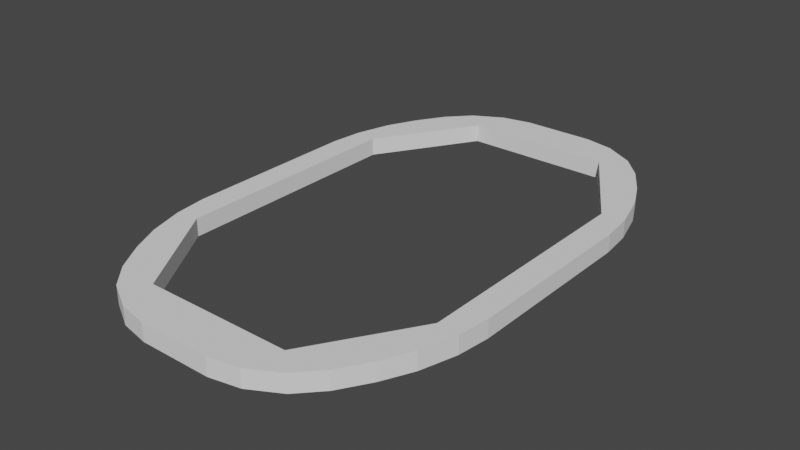 # Source: TiggerBorders.blend  (saved by Blender 3.5.10; exported with 4.5.12 LTS)
import bpy
from mathutils import Matrix  # noqa: F401  (used for matrix-valued properties, if any)

bpy.ops.wm.read_factory_settings(use_empty=True)
scene = bpy.context.scene
scene.name = 'Scene'

# ---- collections
col_collection = bpy.data.collections.new('Collection'); scene.collection.children.link(col_collection)

# ---- world
world_world = bpy.data.worlds.new('World'); scene.world = world_world
world_world.use_nodes = True; world_world.node_tree.nodes.clear()
_N = world_world.node_tree.nodes; _L = world_world.node_tree.links
n0 = _N.new('ShaderNodeOutputWorld'); n0.name = 'World Output'; n0.location = (300, 300)
n1 = _N.new('ShaderNodeBackground'); n1.name = 'Background'; n1.location = (10, 300)
n1.inputs[0].default_value = (0.05088, 0.05088, 0.05088, 1.0)
_L.new(n1.outputs[0], n0.inputs[0])
n0.is_active_output = True
world_world.color = (0.05088, 0.05088, 0.05088)
world_world.use_sun_shadow = False
world_world.sun_shadow_jitter_overblur = 0.0

# ---- meshes
me_cube_001 = bpy.data.meshes.new('Cube.001')
me_cube_001.from_pydata([(-4.917, -4.32, -0.2981), (-2.684, -7.913, -0.2981), (-2.684, 7.913, -0.2981), (-4.917, 4.32, -0.2981), (4.917, 4.32, -0.2981), (2.684, 7.913, -0.2981), (2.684, -7.913, -0.2981), (4.917, -4.32, -0.2981), (4.917, -4.32, 0.347), (2.684, -7.913, 0.347), (2.684, 7.913, 0.347), (4.917, 4.32, 0.347), (-4.917, -4.32, 0.347), (-2.684, -7.913, 0.347), (-2.684, 7.913, 0.347), (-4.917, 4.32, 0.347), (-5.86, 3.246, -0.2981), (-4.856, 6.764, -0.2981), (-4.917, 4.32, -0.2981), (-5.726, 4.413, -0.2981), (-5.358, 5.701, -0.2981), (-4.856, 6.764, 0.347), (-5.86, 3.246, 0.347), (-4.917, 4.32, 0.347), (-5.358, 5.701, 0.347), (-5.726, 4.413, 0.347), (-5.86, -3.246, 0.347), (-4.856, -6.764, 0.347), (-4.917, -4.32, 0.347), (-5.726, -4.413, 0.347), (-5.358, -5.701, 0.347), (-4.856, -6.764, -0.2981), (-5.86, -3.246, -0.2981), (-4.917, -4.32, -0.2981), (-5.358, -5.701, -0.2981), (-5.726, -4.413, -0.2981), (-1.297, -9.431, -0.2981), (-4.203, -7.815, -0.2981), (-2.684, -7.913, -0.2981), (-2.382, -9.214, -0.2981), (-3.446, -8.623, -0.2981), (-4.203, 7.815, -0.2981), (-1.297, 9.431, -0.2981), (-2.684, 7.913, -0.2981), (-3.446, 8.623, -0.2981), (-2.382, 9.214, -0.2981), (4.856, 6.764, -0.2981), (5.86, 3.246, -0.2981), (4.917, 4.32, -0.2981), (5.358, 5.701, -0.2981), (5.726, 4.413, -0.2981), (1.297, 9.431, -0.2981), (4.203, 7.815, -0.2981), (2.684, 7.913, -0.2981), (2.382, 9.214, -0.2981), (3.446, 8.623, -0.2981), (4.203, -7.815, -0.2981), (1.297, -9.431, -0.2981), (2.684, -7.913, -0.2981), (3.446, -8.623, -0.2981), (2.382, -9.214, -0.2981), (5.86, -3.246, -0.2981), (4.856, -6.764, -0.2981), (4.917, -4.32, -0.2981), (5.726, -4.413, -0.2981), (5.358, -5.701, -0.2981), (-4.203, -7.815, 0.347), (-1.297, -9.431, 0.347), (-2.684, -7.913, 0.347), (-3.446, -8.623, 0.347), (-2.382, -9.214, 0.347), (1.297, -9.431, 0.347), (4.203, -7.815, 0.347), (2.684, -7.913, 0.347), (2.382, -9.214, 0.347), (3.446, -8.623, 0.347), (-1.297, 9.431, 0.347), (-4.203, 7.815, 0.347), (-2.684, 7.913, 0.347), (-2.382, 9.214, 0.347), (-3.446, 8.623, 0.347), (5.86, 3.246, 0.347), (4.856, 6.764, 0.347), (4.917, 4.32, 0.347), (5.726, 4.413, 0.347), (5.358, 5.701, 0.347), (4.203, 7.815, 0.347), (1.297, 9.431, 0.347), (2.684, 7.913, 0.347), (3.446, 8.623, 0.347), (2.382, 9.214, 0.347), (4.856, -6.764, 0.347), (5.86, -3.246, 0.347), (4.917, -4.32, 0.347), (5.358, -5.701, 0.347), (5.726, -4.413, 0.347)], [], [(7, 4, 48, 47, 61, 63), (11, 8, 93, 92, 81, 83), (41, 17, 21, 77), (31, 37, 66, 27), (56, 62, 91, 72), (14, 10, 88, 87, 76, 78), (46, 52, 86, 82), (6, 7, 63, 62, 56, 58), (2, 3, 18, 17, 41, 43), (13, 12, 28, 27, 66, 68), (51, 42, 76, 87), (9, 13, 68, 67, 71, 73), (3, 0, 33, 32, 16, 18), (5, 2, 43, 42, 51, 53), (4, 5, 53, 52, 46, 48), (10, 11, 83, 82, 86, 88), (61, 47, 81, 92), (8, 9, 73, 72, 91, 93), (36, 57, 71, 67), (0, 1, 38, 37, 31, 33), (1, 6, 58, 57, 36, 38), (12, 15, 23, 22, 26, 28), (15, 14, 78, 77, 21, 23), (3, 15, 12, 0), (3, 2, 14, 15), (5, 10, 14, 2), (5, 4, 11, 10), (7, 8, 11, 4), (7, 6, 9, 8), (1, 13, 9, 6), (1, 0, 12, 13), (16, 19, 18), (19, 20, 18), (20, 17, 18), (21, 24, 23), (24, 25, 23), (25, 22, 23), (26, 29, 28), (29, 30, 28), (30, 27, 28), (31, 34, 33), (34, 35, 33), (35, 32, 33), (36, 39, 38), (39, 40, 38), (40, 37, 38), (41, 44, 43), (44, 45, 43), (45, 42, 43), (46, 49, 48), (49, 50, 48), (50, 47, 48), (51, 54, 53), (54, 55, 53), (55, 52, 53), (56, 59, 58), (59, 60, 58), (60, 57, 58), (61, 64, 63), (64, 65, 63), (65, 62, 63), (66, 69, 68), (69, 70, 68), (70, 67, 68), (71, 74, 73), (74, 75, 73), (75, 72, 73), (76, 79, 78), (79, 80, 78), (80, 77, 78), (81, 84, 83), (84, 85, 83), (85, 82, 83), (86, 89, 88), (89, 90, 88), (90, 87, 88), (91, 94, 93), (94, 95, 93), (95, 92, 93), (16, 22, 25, 19), (19, 25, 24, 20), (20, 24, 21, 17), (26, 32, 35, 29), (29, 35, 34, 30), (30, 34, 31, 27), (66, 37, 40, 69), (69, 40, 39, 70), (70, 39, 36, 67), (56, 72, 75, 59), (59, 75, 74, 60), (60, 74, 71, 57), (76, 42, 45, 79), (79, 45, 44, 80), (80, 44, 41, 77), (51, 87, 90, 54), (54, 90, 89, 55), (55, 89, 86, 52), (81, 47, 50, 84), (84, 50, 49, 85), (85, 49, 46, 82), (61, 92, 95, 64), (64, 95, 94, 65), (65, 94, 91, 62), (16, 32, 26, 22)])
_uv = me_cube_001.uv_layers.new(name='UVMap')
_uv.uv.foreach_set('vector', [-0.5125, -3.245, -0.5125, -1.471, -0.5125, -1.471, -0.5125, -1.799, -0.5125, -2.917, -0.5125, -3.245, 1.506, 1.332, 1.506, -0.3464, 1.506, -0.3464, 1.506, -0.03636, 1.506, 1.022, 1.506, 1.332, -0.5125, 0.8278, -0.5125, 1.041, -0.645, 1.041, -0.645, 0.8278, -0.5125, 3.471, -0.5125, 3.684, -0.645, 3.684, -0.645, 3.471, -0.5125, -3.786, -0.5125, -3.573, -0.645, -3.573, -0.645, -3.786, 0.02923, 2.03, 1.072, 2.03, 1.072, 2.03, 0.7619, 2.03, 0.3393, 2.03, 0.02923, 2.03, -0.5125, -1.143, -0.5125, -0.9302, -0.645, -0.9302, -0.645, -1.143, -0.5125, -4.114, -0.5125, -3.245, -0.5125, -3.245, -0.5125, -3.573, -0.5125, -3.786, -0.5125, -4.114, -0.5125, 0.5, -0.5125, 1.369, -0.5125, 1.369, -0.5125, 1.041, -0.5125, 0.8278, -0.5125, 0.5, 0.02923, -1.044, -0.4045, -0.3464, -0.4045, -0.3464, -0.2409, -0.6097, -0.1344, -0.781, 0.02923, -1.044, -0.5125, -0.2746, -0.5125, 0.1722, -0.645, 0.1722, -0.645, -0.2746, 1.072, -1.044, 0.02923, -1.044, 0.02923, -1.044, 0.3393, -1.044, 0.7619, -1.044, 1.072, -1.044, -0.5125, 1.369, -0.5125, 3.143, -0.5125, 3.143, -0.5125, 2.815, -0.5125, 1.697, -0.5125, 1.369, -0.5125, -0.6024, -0.5125, 0.5, -0.5125, 0.5, -0.5125, 0.1722, -0.5125, -0.2746, -0.5125, -0.6024, -0.5125, -1.471, -0.5125, -0.6024, -0.5125, -0.6024, -0.5125, -0.9302, -0.5125, -1.143, -0.5125, -1.471, 1.072, 2.03, 1.506, 1.332, 1.506, 1.332, 1.342, 1.595, 1.236, 1.766, 1.072, 2.03, -0.5125, -2.917, -0.5125, -1.799, -0.645, -1.799, -0.645, -2.917, 1.506, -0.3464, 1.072, -1.044, 1.072, -1.044, 1.236, -0.781, 1.342, -0.6097, 1.506, -0.3464, -0.5125, 4.339, -0.5125, 4.786, -0.645, 4.786, -0.645, 4.339, -0.5125, 3.143, -0.5125, 4.012, -0.5125, 4.012, -0.5125, 3.684, -0.5125, 3.471, -0.5125, 3.143, -0.5125, 4.012, -0.5125, 5.114, -0.5125, 5.114, -0.5125, 4.786, -0.5125, 4.339, -0.5125, 4.012, -0.4045, -0.3464, -0.4045, 1.332, -0.4045, 1.332, -0.4045, 1.022, -0.4045, -0.03636, -0.4045, -0.3464, -0.4045, 1.332, 0.02923, 2.03, 0.02923, 2.03, -0.1344, 1.766, -0.2409, 1.595, -0.4045, 1.332, -0.5125, 1.369, -0.4045, 1.332, -0.4045, -0.3464, -0.5125, 3.143, -0.5125, 1.369, -0.5125, 0.5, 0.02923, 2.03, -0.4045, 1.332, -0.5125, -0.6024, 1.072, 2.03, 0.02923, 2.03, -0.5125, 0.5, -0.5125, -0.6024, -0.5125, -1.471, 1.506, 1.332, 1.072, 2.03, -0.5125, -3.245, 1.506, -0.3464, 1.506, 1.332, -0.5125, -1.471, -0.5125, -3.245, -0.5125, -4.114, 1.072, -1.044, 1.506, -0.3464, -0.5125, 4.012, 0.02923, -1.044, 1.072, -1.044, -0.5125, -4.114, -0.5125, 4.012, -0.5125, 3.143, -0.4045, -0.3464, 0.02923, -1.044, -0.5125, 1.697, -0.5125, 1.495, -0.5125, 1.369, -0.5125, 1.495, -0.5125, 1.273, -0.5125, 1.369, -0.5125, 1.273, -0.5125, 1.09, -0.5125, 1.369, -0.4045, 1.332, -0.4045, 1.332, -0.4045, 1.332, -0.4045, 1.332, -0.4045, 1.212, -0.4045, 1.332, -0.4045, 1.212, -0.4045, 1.022, -0.4045, 1.332, -0.4045, -0.03636, -0.4045, -0.2267, -0.4045, -0.3464, -0.4045, -0.2267, -0.4045, -0.3464, -0.4045, -0.3464, -0.4045, -0.3464, -0.4045, -0.3464, -0.4045, -0.3464, -0.5125, 3.471, -0.5125, 3.269, -0.5125, 3.143, -0.5125, 3.269, -0.5125, 3.048, -0.5125, 3.143, -0.5125, 3.048, -0.5125, 2.864, -0.5125, 3.143, -0.5125, 4.339, -0.5125, 4.152, -0.5125, 4.012, -0.5125, 4.152, -0.5125, 3.969, -0.5125, 4.012, -0.5125, 3.969, -0.5125, 3.839, -0.5125, 4.012, -0.5125, 0.8278, -0.5125, 0.6407, -0.5125, 0.5, -0.5125, 0.6407, -0.5125, 0.4574, -0.5125, 0.5, -0.5125, 0.4574, -0.5125, 0.327, -0.5125, 0.5, -0.5125, -1.143, -0.5125, -1.345, -0.5125, -1.471, -0.5125, -1.345, -0.5125, -1.566, -0.5125, -1.471, -0.5125, -1.566, -0.5125, -1.75, -0.5125, -1.471, -0.5125, -0.2746, -0.5125, -0.4617, -0.5125, -0.6024, -0.5125, -0.4617, -0.5125, -0.645, -0.5125, -0.6024, -0.5125, -0.645, -0.5125, -0.7754, -0.5125, -0.6024, -0.5125, 5.114, -0.5125, 5.114, -0.5125, 5.114, -0.5125, 5.114, -0.5125, 4.973, -0.5125, 5.114, -0.5125, 4.973, -0.5125, 4.786, -0.5125, 5.114, -0.5125, -2.917, -0.5125, -3.119, -0.5125, -3.245, -0.5125, -3.119, -0.5125, -3.34, -0.5125, -3.245, -0.5125, -3.34, -0.5125, -3.524, -0.5125, -3.245, -0.1344, -0.781, -0.04102, -0.9313, 0.02923, -1.044, -0.04102, -0.9313, 0.02923, -1.044, 0.02923, -1.044, 0.02923, -1.044, 0.02923, -1.044, 0.02923, -1.044, 0.7619, -1.044, 0.9389, -1.044, 1.072, -1.044, 0.9389, -1.044, 1.072, -1.044, 1.072, -1.044, 1.072, -1.044, 1.072, -1.044, 1.072, -1.044, 0.02923, 2.03, 0.02923, 2.03, 0.02923, 2.03, 0.02923, 2.03, -0.04102, 1.917, 0.02923, 2.03, -0.04102, 1.917, -0.1344, 1.766, 0.02923, 2.03, -0.645, -1.471, -0.645, -1.471, -0.645, -1.471, -0.645, -1.471, -0.645, -1.345, -0.645, -1.471, -0.645, -1.345, -0.645, -1.143, -0.645, -1.471, 1.072, 2.03, 1.072, 2.03, 1.072, 2.03, 1.072, 2.03, 0.9389, 2.03, 1.072, 2.03, 0.9389, 2.03, 0.7619, 2.03, 1.072, 2.03, -0.645, -3.245, -0.645, -3.245, -0.645, -3.102, -0.645, -3.245, -0.645, -3.119, -0.645, -3.102, -0.645, -3.119, -0.645, -2.917, -0.645, -3.102, -0.5125, 1.697, -0.645, 1.697, -0.645, 1.495, -0.5125, 1.495, -0.5125, 1.495, -0.645, 1.495, -0.645, 1.242, -0.5125, 1.242, -0.5125, 1.242, -0.645, 1.242, -0.645, 1.041, -0.5125, 1.041, -0.645, 2.815, -0.5125, 2.815, -0.5125, 3.016, -0.645, 3.016, -0.645, 3.016, -0.5125, 3.016, -0.5125, 3.269, -0.645, 3.269, -0.645, 3.269, -0.5125, 3.269, -0.5125, 3.471, -0.645, 3.471, -0.645, 3.684, -0.5125, 3.684, -0.5125, 3.871, -0.645, 3.871, -0.645, 3.871, -0.5125, 3.871, -0.5125, 4.152, -0.645, 4.152, -0.645, 4.152, -0.5125, 4.152, -0.5125, 4.339, -0.645, 4.339, -0.5125, -3.786, -0.645, -3.786, -0.645, -4.114, -0.5125, -4.114, -0.5125, 5.114, -0.645, 5.114, -0.645, 4.973, -0.5125, 4.973, -0.5125, 4.973, -0.645, 4.973, -0.645, 4.786, -0.5125, 4.786, -0.645, 0.1722, -0.5125, 0.1722, -0.5125, 0.3593, -0.645, 0.3593, -0.645, 0.3593, -0.5125, 0.3593, -0.5125, 0.6407, -0.645, 0.6407, -0.645, 0.6407, -0.5125, 0.6407, -0.5125, 0.8278, -0.645, 0.8278, -0.5125, -0.2746, -0.645, -0.2746, -0.645, -0.4617, -0.5125, -0.4617, -0.5125, -0.4617, -0.645, -0.4617, -0.645, -0.7431, -0.5125, -0.7431, -0.5125, -0.7431, -0.645, -0.7431, -0.645, -0.9302, -0.5125, -0.9302, -0.645, -1.799, -0.5125, -1.799, -0.5125, -1.598, -0.645, -1.598, -0.645, -1.598, -0.5125, -1.598, -0.5125, -1.345, -0.645, -1.345, -0.645, -1.345, -0.5125, -1.345, -0.5125, -1.143, -0.645, -1.143, -0.5125, -2.917, -0.645, -2.917, -0.645, -3.119, -0.5125, -3.119, -0.5125, -3.119, -0.645, -3.119, -0.645, -3.372, -0.5125, -3.372, -0.5125, -3.372, -0.645, -3.372, -0.645, -3.573, -0.5125, -3.573, -0.5125, 1.697, -0.5125, 2.815, -0.645, 2.815, -0.645, 1.697])
me_cube_001.update()

# ---- objects
ob_cube = bpy.data.objects.new('Cube', me_cube_001)

# ---- transforms, parenting, visibility, modifiers, constraints
ob_cube.location = (0.0, 0.0, 0.0)

# ---- collection membership
col_collection.objects.link(ob_cube)

# ---- scene / render settings (as saved in the file)
scene.frame_start = 1; scene.frame_end = 250; scene.frame_set(1)
scene.render.engine = 'BLENDER_EEVEE_NEXT'
scene.cycles.sampling_pattern = 'TABULATED_SOBOL'
scene.view_settings.view_transform = 'Filmic'
bpy.context.view_layer.update()

# ---- added for rendering (the .blend has no active camera and no usable light): camera, sun
cam_auto = bpy.data.cameras.new('AutoCamera')
cam_auto.lens = 50.0
cam_auto.sensor_width = 36.0
cam_auto.clip_end = 1000.0
ob_auto_camera = bpy.data.objects.new('AutoCamera', cam_auto)
scene.collection.objects.link(ob_auto_camera)
ob_auto_camera.location = (20.5543, -24.6651, 16.4678)
ob_auto_camera.rotation_euler = (1.09748, -7.21219e-08, 0.694738)
scene.camera = ob_auto_camera
light_auto_sun = bpy.data.lights.new('AutoSun', 'SUN')
light_auto_sun.energy = 3.0
light_auto_sun.angle = 0.0523599
ob_auto_sun = bpy.data.objects.new('AutoSun', light_auto_sun)
scene.collection.objects.link(ob_auto_sun)
ob_auto_sun.rotation_euler = (0.872665, 0.174533, 0.523599)
bpy.context.view_layer.update()
